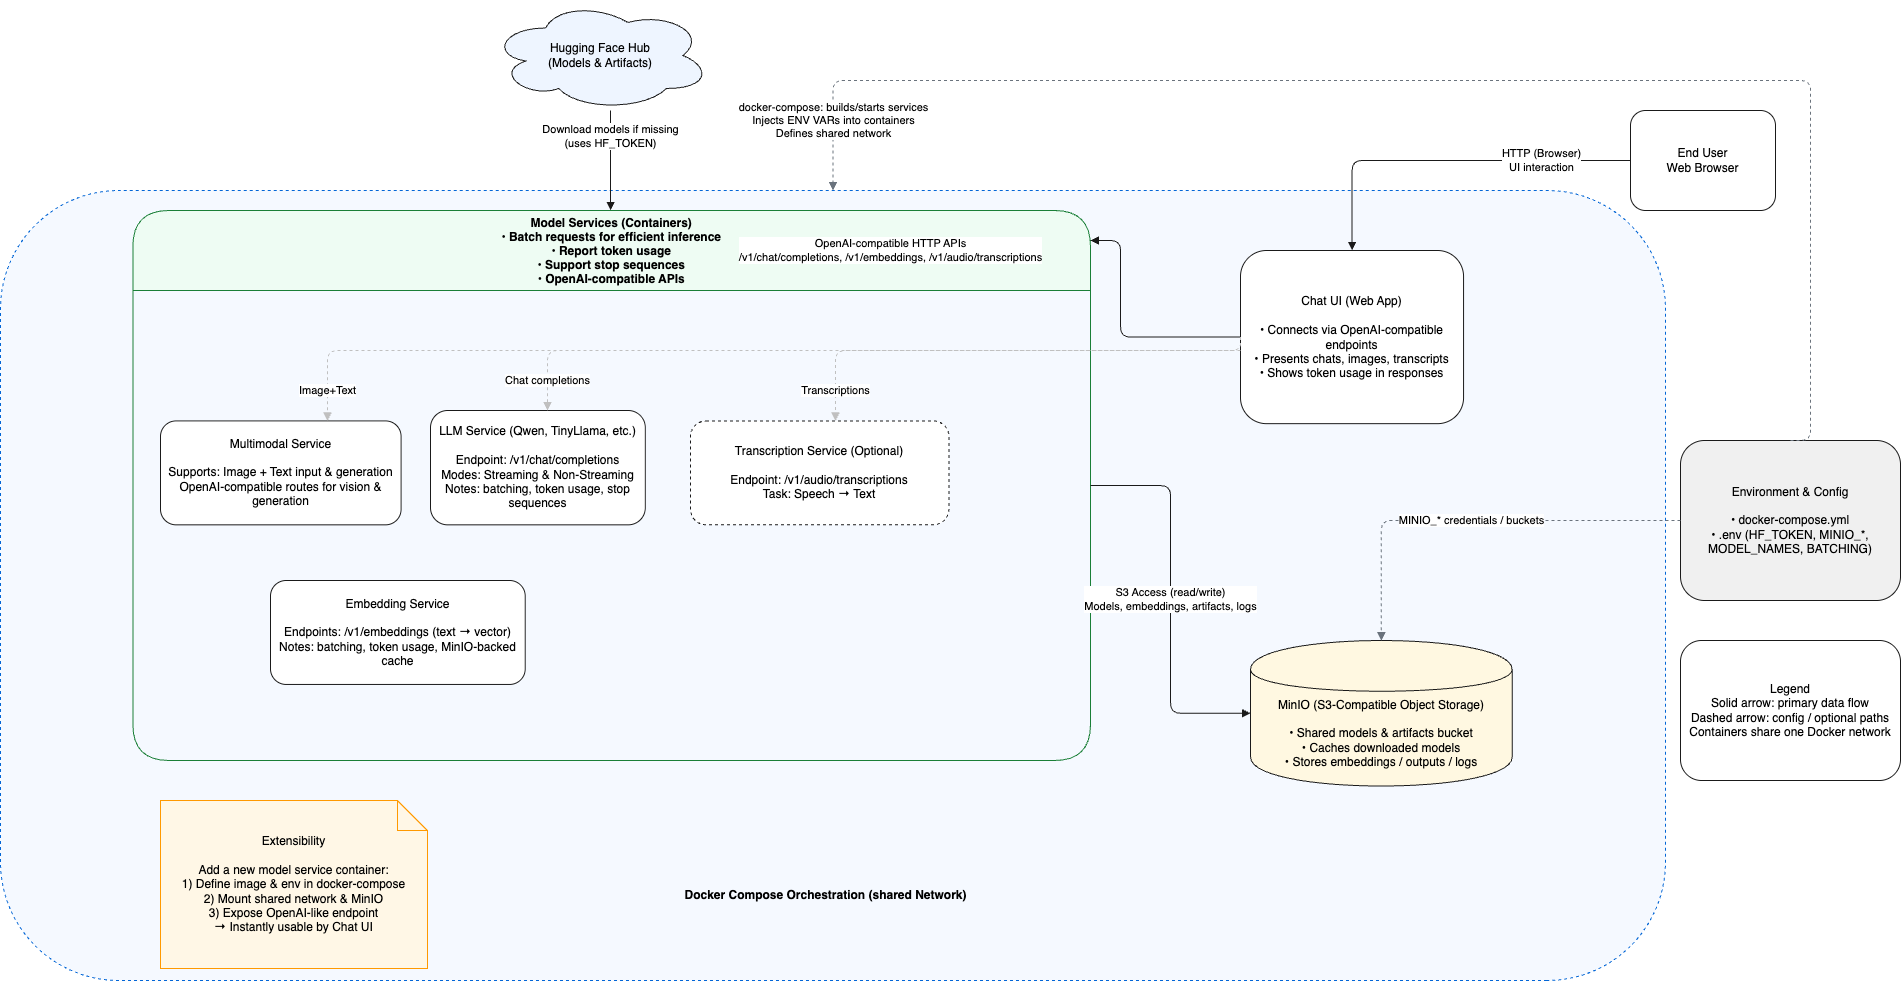

The diagram above was exported from draw.io. Its source (the exported page's mxGraphModel, read from the mxfile embedded in the PNG):
<mxGraphModel dx="3223" dy="1438" grid="1" gridSize="10" guides="1" tooltips="1" connect="1" arrows="1" fold="1" page="1" pageScale="1" pageWidth="850" pageHeight="1100" math="0" shadow="0">
  <root>
    <mxCell id="0" />
    <mxCell id="1" parent="0" />
    <mxCell id="aNROFdXHHDkfv0Xfj7Nh-39" value="" style="shape=rectangle;whiteSpace=wrap;html=1;rounded=1;strokeColor=#0366d6;dashed=1;container=1;collapsible=0;fillColor=#f5f9ff;fontStyle=1;direction=west;" parent="1" vertex="1">
      <mxGeometry x="310" y="250" width="1665" height="790" as="geometry" />
    </mxCell>
    <mxCell id="aNROFdXHHDkfv0Xfj7Nh-42" value="Model Services (Containers)&#10;• Batch requests for efficient inference&#10;• Report token usage&#10;• Support stop sequences&#10;• OpenAI-compatible APIs" style="swimlane;startSize=80;horizontal=1;rounded=1;fillColor=#eefcf3;strokeColor=#1a7f37;fontStyle=1;swimlaneLine=1;direction=east;" parent="aNROFdXHHDkfv0Xfj7Nh-39" vertex="1">
      <mxGeometry x="132.38" y="20" width="957.62" height="550" as="geometry" />
    </mxCell>
    <mxCell id="aNROFdXHHDkfv0Xfj7Nh-44" value="Embedding Service&#10;&#10;Endpoints: /v1/embeddings (text → vector)&#10;Notes: batching, token usage, MinIO-backed cache" style="shape=rectangle;whiteSpace=wrap;html=1;rounded=1;strokeColor=#1a1a1a;fillColor=#ffffff;direction=east;" parent="aNROFdXHHDkfv0Xfj7Nh-42" vertex="1">
      <mxGeometry x="137.62437499999976" y="369.9967708333333" width="254.73593749999995" height="103.95083333333332" as="geometry" />
    </mxCell>
    <mxCell id="aNROFdXHHDkfv0Xfj7Nh-45" value="Multimodal Service&#10;&#10;Supports: Image + Text input &amp; generation&#10;OpenAI-compatible routes for vision &amp; generation" style="shape=rectangle;whiteSpace=wrap;html=1;rounded=1;strokeColor=#1a1a1a;fillColor=#ffffff;direction=east;" parent="aNROFdXHHDkfv0Xfj7Nh-42" vertex="1">
      <mxGeometry x="27.623124999999987" y="210.38593749999998" width="240.62499999999994" height="103.95083333333332" as="geometry" />
    </mxCell>
    <mxCell id="aNROFdXHHDkfv0Xfj7Nh-46" value="Transcription Service (Optional)&#10;&#10;Endpoint: /v1/audio/transcriptions&#10;Task: Speech → Text" style="shape=rectangle;whiteSpace=wrap;html=1;rounded=1;strokeColor=#1a1a1a;fillColor=#ffffff;dashed=1;direction=east;" parent="aNROFdXHHDkfv0Xfj7Nh-42" vertex="1">
      <mxGeometry x="557.6206249999998" y="210.3867708333333" width="258.43984374999997" height="103.95083333333332" as="geometry" />
    </mxCell>
    <mxCell id="aNROFdXHHDkfv0Xfj7Nh-43" value="LLM Service (Qwen, TinyLlama, etc.)&#10;&#10;Endpoint: /v1/chat/completions&#10;Modes: Streaming &amp; Non-Streaming&#10;Notes: batching, token usage, stop sequences" style="shape=rectangle;whiteSpace=wrap;html=1;rounded=1;strokeColor=#1a1a1a;fillColor=#ffffff;direction=east;" parent="aNROFdXHHDkfv0Xfj7Nh-42" vertex="1">
      <mxGeometry x="297.6228080357142" y="199.9964627659574" width="214.84374999999994" height="114.34427083333333" as="geometry" />
    </mxCell>
    <mxCell id="aNROFdXHHDkfv0Xfj7Nh-55" value="Extensibility&#10;&#10;Add a new model service container:&#10;1) Define image &amp; env in docker-compose&#10;2) Mount shared network &amp; MinIO&#10;3) Expose OpenAI-like endpoint&#10;→ Instantly usable by Chat UI" style="shape=note;whiteSpace=wrap;html=1;strokeColor=#ff9900;fillColor=#fff7e6;" parent="aNROFdXHHDkfv0Xfj7Nh-39" vertex="1">
      <mxGeometry x="160.00405042016837" y="609.9997872340425" width="266.9117647058824" height="168.0851063829787" as="geometry" />
    </mxCell>
    <mxCell id="aNROFdXHHDkfv0Xfj7Nh-41" value="MinIO (S3-Compatible Object Storage)&#10;&#10;• Shared models &amp; artifacts bucket&#10;• Caches downloaded models&#10;• Stores embeddings / outputs / logs" style="shape=cylinder;whiteSpace=wrap;html=1;strokeColor=#1a1a1a;fillColor=#fff8e1;boundedLbl=1;" parent="aNROFdXHHDkfv0Xfj7Nh-39" vertex="1">
      <mxGeometry x="1249.9960974854228" y="450.0023999160135" width="261.69096209912533" height="145.52631578947367" as="geometry" />
    </mxCell>
    <mxCell id="aNROFdXHHDkfv0Xfj7Nh-48" value="S3 Access (read/write)&#10;Models, embeddings, artifacts, logs" style="edgeStyle=orthogonalEdgeStyle;rounded=1;endArrow=block;html=1;strokeColor=#1a1a1a;" parent="aNROFdXHHDkfv0Xfj7Nh-39" source="aNROFdXHHDkfv0Xfj7Nh-42" target="aNROFdXHHDkfv0Xfj7Nh-41" edge="1">
      <mxGeometry relative="1" as="geometry" />
    </mxCell>
    <mxCell id="3" value="&lt;b&gt;Docker Compose Orchestration (shared Network)&lt;/b&gt;" style="text;html=1;align=center;verticalAlign=middle;resizable=0;points=[];autosize=1;strokeColor=none;fillColor=none;" vertex="1" parent="aNROFdXHHDkfv0Xfj7Nh-39">
      <mxGeometry x="670" y="690" width="310" height="30" as="geometry" />
    </mxCell>
    <mxCell id="aNROFdXHHDkfv0Xfj7Nh-40" value="Chat UI (Web App)&#10;&#10;• Connects via OpenAI-compatible endpoints&#10;• Presents chats, images, transcripts&#10;• Shows token usage in responses" style="shape=rectangle;whiteSpace=wrap;html=1;rounded=1;strokeColor=#1a1a1a;fillColor=#ffffff;" parent="aNROFdXHHDkfv0Xfj7Nh-39" vertex="1">
      <mxGeometry x="1240" y="60" width="223.06" height="173.16" as="geometry" />
    </mxCell>
    <mxCell id="aNROFdXHHDkfv0Xfj7Nh-47" value="OpenAI-compatible HTTP APIs&#10;/v1/chat/completions, /v1/embeddings, /v1/audio/transcriptions" style="edgeStyle=orthogonalEdgeStyle;rounded=1;endArrow=block;html=1;strokeColor=#1a1a1a;" parent="aNROFdXHHDkfv0Xfj7Nh-39" source="aNROFdXHHDkfv0Xfj7Nh-40" target="aNROFdXHHDkfv0Xfj7Nh-42" edge="1">
      <mxGeometry x="1" y="200" relative="1" as="geometry">
        <Array as="points">
          <mxPoint x="1120" y="147" />
          <mxPoint x="1120" y="50" />
        </Array>
        <mxPoint x="-200" y="-190" as="offset" />
      </mxGeometry>
    </mxCell>
    <mxCell id="aNROFdXHHDkfv0Xfj7Nh-49" value="Chat completions" style="edgeStyle=orthogonalEdgeStyle;rounded=1;dashed=1;endArrow=block;html=1;strokeColor=#c0c0c0;" parent="aNROFdXHHDkfv0Xfj7Nh-39" source="aNROFdXHHDkfv0Xfj7Nh-40" target="aNROFdXHHDkfv0Xfj7Nh-43" edge="1">
      <mxGeometry x="0.9203" relative="1" as="geometry">
        <Array as="points">
          <mxPoint x="547" y="160" />
        </Array>
        <mxPoint as="offset" />
      </mxGeometry>
    </mxCell>
    <mxCell id="aNROFdXHHDkfv0Xfj7Nh-51" value="Image+Text" style="edgeStyle=orthogonalEdgeStyle;rounded=1;dashed=1;endArrow=block;html=1;strokeColor=#c0c0c0;" parent="aNROFdXHHDkfv0Xfj7Nh-39" source="aNROFdXHHDkfv0Xfj7Nh-40" target="aNROFdXHHDkfv0Xfj7Nh-45" edge="1">
      <mxGeometry x="0.9382" relative="1" as="geometry">
        <Array as="points">
          <mxPoint x="327" y="160" />
        </Array>
        <mxPoint y="1" as="offset" />
      </mxGeometry>
    </mxCell>
    <mxCell id="aNROFdXHHDkfv0Xfj7Nh-52" value="Transcriptions" style="edgeStyle=orthogonalEdgeStyle;rounded=1;dashed=1;endArrow=block;html=1;strokeColor=#c0c0c0;exitX=0;exitY=0.5;exitDx=0;exitDy=0;" parent="aNROFdXHHDkfv0Xfj7Nh-39" source="aNROFdXHHDkfv0Xfj7Nh-40" target="aNROFdXHHDkfv0Xfj7Nh-46" edge="1">
      <mxGeometry x="0.8757" relative="1" as="geometry">
        <Array as="points">
          <mxPoint x="1240" y="160" />
          <mxPoint x="835" y="160" />
        </Array>
        <mxPoint as="offset" />
      </mxGeometry>
    </mxCell>
    <mxCell id="aNROFdXHHDkfv0Xfj7Nh-53" value="Hugging Face Hub&#10;(Models &amp; Artifacts)" style="shape=cloud;whiteSpace=wrap;html=1;strokeColor=#1a1a1a;fillColor=#eef5ff;" parent="1" vertex="1">
      <mxGeometry x="800" y="60" width="220" height="110" as="geometry" />
    </mxCell>
    <mxCell id="aNROFdXHHDkfv0Xfj7Nh-57" value="Download models if missing&#10;(uses HF_TOKEN)" style="edgeStyle=orthogonalEdgeStyle;rounded=1;endArrow=block;html=1;strokeColor=#1a1a1a;" parent="1" source="aNROFdXHHDkfv0Xfj7Nh-53" target="aNROFdXHHDkfv0Xfj7Nh-42" edge="1">
      <mxGeometry x="-0.4841" relative="1" as="geometry">
        <mxPoint as="offset" />
        <Array as="points">
          <mxPoint x="920" y="200" />
          <mxPoint x="920" y="200" />
        </Array>
      </mxGeometry>
    </mxCell>
    <mxCell id="aNROFdXHHDkfv0Xfj7Nh-60" value="Legend&#10;Solid arrow: primary data flow&#10;Dashed arrow: config / optional paths&#10;Containers share one Docker network" style="shape=rectangle;whiteSpace=wrap;html=1;rounded=1;strokeColor=#1a1a1a;fillColor=#ffffff;" parent="1" vertex="1">
      <mxGeometry x="1990" y="700" width="220" height="140" as="geometry" />
    </mxCell>
    <mxCell id="aNROFdXHHDkfv0Xfj7Nh-54" value="Environment &amp; Config&#10;&#10;• docker-compose.yml&#10;• .env (HF_TOKEN, MINIO_*, MODEL_NAMES, BATCHING)" style="shape=rectangle;whiteSpace=wrap;html=1;rounded=1;strokeColor=#1a1a1a;fillColor=#f0f0f0;" parent="1" vertex="1">
      <mxGeometry x="1990" y="500" width="220" height="160" as="geometry" />
    </mxCell>
    <mxCell id="aNROFdXHHDkfv0Xfj7Nh-58" value="docker-compose: builds/starts services&#10;Injects ENV VARs into containers&#10;Defines shared network" style="edgeStyle=orthogonalEdgeStyle;rounded=1;dashed=1;endArrow=block;html=1;strokeColor=#6a737d;exitX=0.5;exitY=0;exitDx=0;exitDy=0;entryX=0.5;entryY=1;entryDx=0;entryDy=0;" parent="1" source="aNROFdXHHDkfv0Xfj7Nh-54" target="aNROFdXHHDkfv0Xfj7Nh-39" edge="1">
      <mxGeometry x="0.9046" relative="1" as="geometry">
        <mxPoint x="2015" y="570" as="sourcePoint" />
        <mxPoint x="1405.0769230769229" y="290" as="targetPoint" />
        <Array as="points">
          <mxPoint x="2120" y="500" />
          <mxPoint x="2120" y="140" />
          <mxPoint x="1143" y="140" />
        </Array>
        <mxPoint y="1" as="offset" />
      </mxGeometry>
    </mxCell>
    <mxCell id="aNROFdXHHDkfv0Xfj7Nh-59" value="MINIO_* credentials / buckets" style="edgeStyle=orthogonalEdgeStyle;rounded=1;dashed=1;endArrow=block;html=1;strokeColor=#6a737d;" parent="1" source="aNROFdXHHDkfv0Xfj7Nh-54" target="aNROFdXHHDkfv0Xfj7Nh-41" edge="1">
      <mxGeometry relative="1" as="geometry" />
    </mxCell>
    <mxCell id="aNROFdXHHDkfv0Xfj7Nh-38" value="End User&#10;Web Browser" style="shape=mxgraph.mockup.misc.browser;whiteSpace=wrap;html=1;strokeColor=#1a1a1a;fillColor=#ffffff;rounded=1;" parent="1" vertex="1">
      <mxGeometry x="1940" y="170" width="145" height="100" as="geometry" />
    </mxCell>
    <mxCell id="aNROFdXHHDkfv0Xfj7Nh-56" value="HTTP (Browser)&#10;UI interaction" style="edgeStyle=orthogonalEdgeStyle;rounded=1;endArrow=block;html=1;strokeColor=#1a1a1a;" parent="1" source="aNROFdXHHDkfv0Xfj7Nh-38" target="aNROFdXHHDkfv0Xfj7Nh-40" edge="1">
      <mxGeometry x="-0.5146" relative="1" as="geometry">
        <mxPoint as="offset" />
      </mxGeometry>
    </mxCell>
  </root>
</mxGraphModel>